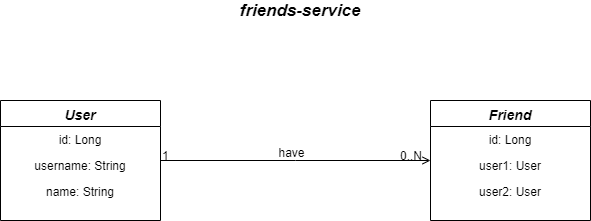

The diagram above was exported from draw.io. Its source (the exported page's mxGraphModel, read from the mxfile embedded in the PNG):
<mxGraphModel dx="1422" dy="715" grid="1" gridSize="10" guides="1" tooltips="1" connect="1" arrows="1" fold="1" page="1" pageScale="1" pageWidth="827" pageHeight="583" math="0" shadow="0">
  <root>
    <mxCell id="WIyWlLk6GJQsqaUBKTNV-0" />
    <mxCell id="WIyWlLk6GJQsqaUBKTNV-1" parent="WIyWlLk6GJQsqaUBKTNV-0" />
    <mxCell id="zkfFHV4jXpPFQw0GAbJ--0" value="User" style="swimlane;fontStyle=3;align=center;verticalAlign=top;childLayout=stackLayout;horizontal=1;startSize=26;horizontalStack=0;resizeParent=1;resizeLast=0;collapsible=1;marginBottom=0;rounded=0;shadow=0;strokeWidth=1;fontSize=14;" parent="WIyWlLk6GJQsqaUBKTNV-1" vertex="1">
      <mxGeometry x="120" y="200" width="160" height="120" as="geometry">
        <mxRectangle x="230" y="140" width="160" height="26" as="alternateBounds" />
      </mxGeometry>
    </mxCell>
    <mxCell id="zkfFHV4jXpPFQw0GAbJ--1" value="id: Long" style="text;align=center;verticalAlign=top;spacingLeft=4;spacingRight=4;overflow=hidden;rotatable=0;points=[[0,0.5],[1,0.5]];portConstraint=eastwest;" parent="zkfFHV4jXpPFQw0GAbJ--0" vertex="1">
      <mxGeometry y="26" width="160" height="26" as="geometry" />
    </mxCell>
    <mxCell id="zkfFHV4jXpPFQw0GAbJ--2" value="username: String" style="text;align=center;verticalAlign=top;spacingLeft=4;spacingRight=4;overflow=hidden;rotatable=0;points=[[0,0.5],[1,0.5]];portConstraint=eastwest;rounded=0;shadow=0;html=0;" parent="zkfFHV4jXpPFQw0GAbJ--0" vertex="1">
      <mxGeometry y="52" width="160" height="26" as="geometry" />
    </mxCell>
    <mxCell id="zkfFHV4jXpPFQw0GAbJ--3" value="name: String" style="text;align=center;verticalAlign=top;spacingLeft=4;spacingRight=4;overflow=hidden;rotatable=0;points=[[0,0.5],[1,0.5]];portConstraint=eastwest;rounded=0;shadow=0;html=0;" parent="zkfFHV4jXpPFQw0GAbJ--0" vertex="1">
      <mxGeometry y="78" width="160" height="26" as="geometry" />
    </mxCell>
    <mxCell id="zkfFHV4jXpPFQw0GAbJ--17" value="Friend" style="swimlane;fontStyle=3;align=center;verticalAlign=top;childLayout=stackLayout;horizontal=1;startSize=26;horizontalStack=0;resizeParent=1;resizeLast=0;collapsible=1;marginBottom=0;rounded=0;shadow=0;strokeWidth=1;fontSize=14;" parent="WIyWlLk6GJQsqaUBKTNV-1" vertex="1">
      <mxGeometry x="550" y="200" width="160" height="120" as="geometry">
        <mxRectangle x="550" y="140" width="160" height="26" as="alternateBounds" />
      </mxGeometry>
    </mxCell>
    <mxCell id="zkfFHV4jXpPFQw0GAbJ--18" value="id: Long" style="text;align=center;verticalAlign=top;spacingLeft=4;spacingRight=4;overflow=hidden;rotatable=0;points=[[0,0.5],[1,0.5]];portConstraint=eastwest;" parent="zkfFHV4jXpPFQw0GAbJ--17" vertex="1">
      <mxGeometry y="26" width="160" height="26" as="geometry" />
    </mxCell>
    <mxCell id="zkfFHV4jXpPFQw0GAbJ--19" value="user1: User" style="text;align=center;verticalAlign=top;spacingLeft=4;spacingRight=4;overflow=hidden;rotatable=0;points=[[0,0.5],[1,0.5]];portConstraint=eastwest;rounded=0;shadow=0;html=0;" parent="zkfFHV4jXpPFQw0GAbJ--17" vertex="1">
      <mxGeometry y="52" width="160" height="26" as="geometry" />
    </mxCell>
    <mxCell id="zkfFHV4jXpPFQw0GAbJ--20" value="user2: User" style="text;align=center;verticalAlign=top;spacingLeft=4;spacingRight=4;overflow=hidden;rotatable=0;points=[[0,0.5],[1,0.5]];portConstraint=eastwest;rounded=0;shadow=0;html=0;" parent="zkfFHV4jXpPFQw0GAbJ--17" vertex="1">
      <mxGeometry y="78" width="160" height="26" as="geometry" />
    </mxCell>
    <mxCell id="zkfFHV4jXpPFQw0GAbJ--26" value="" style="endArrow=open;shadow=0;strokeWidth=1;rounded=0;endFill=1;edgeStyle=elbowEdgeStyle;elbow=vertical;" parent="WIyWlLk6GJQsqaUBKTNV-1" source="zkfFHV4jXpPFQw0GAbJ--0" target="zkfFHV4jXpPFQw0GAbJ--17" edge="1">
      <mxGeometry x="0.5" y="41" relative="1" as="geometry">
        <mxPoint x="380" y="192" as="sourcePoint" />
        <mxPoint x="540" y="192" as="targetPoint" />
        <mxPoint x="-40" y="32" as="offset" />
      </mxGeometry>
    </mxCell>
    <mxCell id="zkfFHV4jXpPFQw0GAbJ--27" value="1" style="resizable=0;align=left;verticalAlign=bottom;labelBackgroundColor=none;fontSize=12;" parent="zkfFHV4jXpPFQw0GAbJ--26" connectable="0" vertex="1">
      <mxGeometry x="-1" relative="1" as="geometry">
        <mxPoint y="4" as="offset" />
      </mxGeometry>
    </mxCell>
    <mxCell id="zkfFHV4jXpPFQw0GAbJ--28" value="0..N" style="resizable=0;align=right;verticalAlign=bottom;labelBackgroundColor=none;fontSize=12;" parent="zkfFHV4jXpPFQw0GAbJ--26" connectable="0" vertex="1">
      <mxGeometry x="1" relative="1" as="geometry">
        <mxPoint x="-7" y="4" as="offset" />
      </mxGeometry>
    </mxCell>
    <mxCell id="zkfFHV4jXpPFQw0GAbJ--29" value="have" style="text;html=1;resizable=0;points=[];;align=center;verticalAlign=middle;labelBackgroundColor=none;rounded=0;shadow=0;strokeWidth=1;fontSize=12;" parent="zkfFHV4jXpPFQw0GAbJ--26" vertex="1" connectable="0">
      <mxGeometry x="0.5" y="49" relative="1" as="geometry">
        <mxPoint x="-73" y="40" as="offset" />
      </mxGeometry>
    </mxCell>
    <mxCell id="wtuGaJ8HFgNMP0nzCQBo-0" value="friends-service" style="text;html=1;strokeColor=none;fillColor=none;align=center;verticalAlign=middle;whiteSpace=wrap;rounded=0;fontSize=17;fontStyle=3" vertex="1" parent="WIyWlLk6GJQsqaUBKTNV-1">
      <mxGeometry x="320" y="100" width="200" height="20" as="geometry" />
    </mxCell>
  </root>
</mxGraphModel>